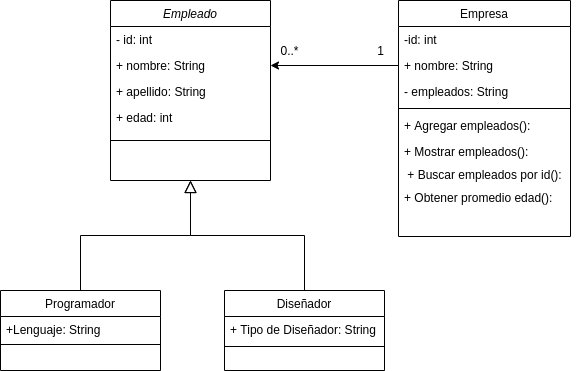

The diagram above was exported from draw.io. Its source (the exported page's mxGraphModel, read from the mxfile embedded in the PNG):
<mxGraphModel dx="766" dy="489" grid="1" gridSize="10" guides="1" tooltips="1" connect="1" arrows="1" fold="1" page="1" pageScale="1" pageWidth="827" pageHeight="1169" math="0" shadow="0">
  <root>
    <mxCell id="WIyWlLk6GJQsqaUBKTNV-0" />
    <mxCell id="WIyWlLk6GJQsqaUBKTNV-1" parent="WIyWlLk6GJQsqaUBKTNV-0" />
    <mxCell id="zkfFHV4jXpPFQw0GAbJ--0" value="Empleado" style="swimlane;fontStyle=2;align=center;verticalAlign=top;childLayout=stackLayout;horizontal=1;startSize=26;horizontalStack=0;resizeParent=1;resizeLast=0;collapsible=1;marginBottom=0;rounded=0;shadow=0;strokeWidth=1;" parent="WIyWlLk6GJQsqaUBKTNV-1" vertex="1">
      <mxGeometry x="220" y="120" width="160" height="180" as="geometry">
        <mxRectangle x="230" y="140" width="160" height="26" as="alternateBounds" />
      </mxGeometry>
    </mxCell>
    <mxCell id="zkfFHV4jXpPFQw0GAbJ--1" value="- id: int" style="text;align=left;verticalAlign=top;spacingLeft=4;spacingRight=4;overflow=hidden;rotatable=0;points=[[0,0.5],[1,0.5]];portConstraint=eastwest;" parent="zkfFHV4jXpPFQw0GAbJ--0" vertex="1">
      <mxGeometry y="26" width="160" height="26" as="geometry" />
    </mxCell>
    <mxCell id="zkfFHV4jXpPFQw0GAbJ--2" value="+ nombre: String&#10;&#10;" style="text;align=left;verticalAlign=top;spacingLeft=4;spacingRight=4;overflow=hidden;rotatable=0;points=[[0,0.5],[1,0.5]];portConstraint=eastwest;rounded=0;shadow=0;html=0;" parent="zkfFHV4jXpPFQw0GAbJ--0" vertex="1">
      <mxGeometry y="52" width="160" height="26" as="geometry" />
    </mxCell>
    <mxCell id="zkfFHV4jXpPFQw0GAbJ--3" value="+ apellido: String" style="text;align=left;verticalAlign=top;spacingLeft=4;spacingRight=4;overflow=hidden;rotatable=0;points=[[0,0.5],[1,0.5]];portConstraint=eastwest;rounded=0;shadow=0;html=0;" parent="zkfFHV4jXpPFQw0GAbJ--0" vertex="1">
      <mxGeometry y="78" width="160" height="26" as="geometry" />
    </mxCell>
    <mxCell id="dCNTukquUCBn2A97sa02-9" value="+ edad: int" style="text;align=left;verticalAlign=top;spacingLeft=4;spacingRight=4;overflow=hidden;rotatable=0;points=[[0,0.5],[1,0.5]];portConstraint=eastwest;rounded=0;shadow=0;html=0;" parent="zkfFHV4jXpPFQw0GAbJ--0" vertex="1">
      <mxGeometry y="104" width="160" height="26" as="geometry" />
    </mxCell>
    <mxCell id="zkfFHV4jXpPFQw0GAbJ--4" value="" style="line;html=1;strokeWidth=1;align=left;verticalAlign=middle;spacingTop=-1;spacingLeft=3;spacingRight=3;rotatable=0;labelPosition=right;points=[];portConstraint=eastwest;" parent="zkfFHV4jXpPFQw0GAbJ--0" vertex="1">
      <mxGeometry y="130" width="160" height="20" as="geometry" />
    </mxCell>
    <mxCell id="zkfFHV4jXpPFQw0GAbJ--6" value="Programador" style="swimlane;fontStyle=0;align=center;verticalAlign=top;childLayout=stackLayout;horizontal=1;startSize=26;horizontalStack=0;resizeParent=1;resizeLast=0;collapsible=1;marginBottom=0;rounded=0;shadow=0;strokeWidth=1;" parent="WIyWlLk6GJQsqaUBKTNV-1" vertex="1">
      <mxGeometry x="110" y="410" width="160" height="80" as="geometry">
        <mxRectangle x="130" y="380" width="160" height="26" as="alternateBounds" />
      </mxGeometry>
    </mxCell>
    <mxCell id="dCNTukquUCBn2A97sa02-13" value="+Lenguaje: String" style="text;align=left;verticalAlign=top;spacingLeft=4;spacingRight=4;overflow=hidden;rotatable=0;points=[[0,0.5],[1,0.5]];portConstraint=eastwest;" parent="zkfFHV4jXpPFQw0GAbJ--6" vertex="1">
      <mxGeometry y="26" width="160" height="24" as="geometry" />
    </mxCell>
    <mxCell id="zkfFHV4jXpPFQw0GAbJ--9" value="" style="line;html=1;strokeWidth=1;align=left;verticalAlign=middle;spacingTop=-1;spacingLeft=3;spacingRight=3;rotatable=0;labelPosition=right;points=[];portConstraint=eastwest;" parent="zkfFHV4jXpPFQw0GAbJ--6" vertex="1">
      <mxGeometry y="50" width="160" height="8" as="geometry" />
    </mxCell>
    <mxCell id="zkfFHV4jXpPFQw0GAbJ--12" value="" style="endArrow=block;endSize=10;endFill=0;shadow=0;strokeWidth=1;rounded=0;edgeStyle=elbowEdgeStyle;elbow=vertical;" parent="WIyWlLk6GJQsqaUBKTNV-1" source="zkfFHV4jXpPFQw0GAbJ--6" target="zkfFHV4jXpPFQw0GAbJ--0" edge="1">
      <mxGeometry width="160" relative="1" as="geometry">
        <mxPoint x="200" y="203" as="sourcePoint" />
        <mxPoint x="200" y="203" as="targetPoint" />
      </mxGeometry>
    </mxCell>
    <mxCell id="zkfFHV4jXpPFQw0GAbJ--13" value="Diseñador" style="swimlane;fontStyle=0;align=center;verticalAlign=top;childLayout=stackLayout;horizontal=1;startSize=26;horizontalStack=0;resizeParent=1;resizeLast=0;collapsible=1;marginBottom=0;rounded=0;shadow=0;strokeWidth=1;" parent="WIyWlLk6GJQsqaUBKTNV-1" vertex="1">
      <mxGeometry x="334" y="410" width="160" height="80" as="geometry">
        <mxRectangle x="340" y="380" width="170" height="26" as="alternateBounds" />
      </mxGeometry>
    </mxCell>
    <mxCell id="dCNTukquUCBn2A97sa02-14" value="+ Tipo de Diseñador: String" style="text;align=left;verticalAlign=top;spacingLeft=4;spacingRight=4;overflow=hidden;rotatable=0;points=[[0,0.5],[1,0.5]];portConstraint=eastwest;" parent="zkfFHV4jXpPFQw0GAbJ--13" vertex="1">
      <mxGeometry y="26" width="160" height="26" as="geometry" />
    </mxCell>
    <mxCell id="zkfFHV4jXpPFQw0GAbJ--15" value="" style="line;html=1;strokeWidth=1;align=left;verticalAlign=middle;spacingTop=-1;spacingLeft=3;spacingRight=3;rotatable=0;labelPosition=right;points=[];portConstraint=eastwest;" parent="zkfFHV4jXpPFQw0GAbJ--13" vertex="1">
      <mxGeometry y="52" width="160" height="8" as="geometry" />
    </mxCell>
    <mxCell id="zkfFHV4jXpPFQw0GAbJ--16" value="" style="endArrow=block;endSize=10;endFill=0;shadow=0;strokeWidth=1;rounded=0;edgeStyle=elbowEdgeStyle;elbow=vertical;" parent="WIyWlLk6GJQsqaUBKTNV-1" source="zkfFHV4jXpPFQw0GAbJ--13" target="zkfFHV4jXpPFQw0GAbJ--0" edge="1">
      <mxGeometry width="160" relative="1" as="geometry">
        <mxPoint x="210" y="373" as="sourcePoint" />
        <mxPoint x="310" y="271" as="targetPoint" />
      </mxGeometry>
    </mxCell>
    <mxCell id="zkfFHV4jXpPFQw0GAbJ--17" value="Empresa" style="swimlane;fontStyle=0;align=center;verticalAlign=top;childLayout=stackLayout;horizontal=1;startSize=26;horizontalStack=0;resizeParent=1;resizeLast=0;collapsible=1;marginBottom=0;rounded=0;shadow=0;strokeWidth=1;" parent="WIyWlLk6GJQsqaUBKTNV-1" vertex="1">
      <mxGeometry x="508" y="120" width="172" height="236" as="geometry">
        <mxRectangle x="550" y="140" width="160" height="26" as="alternateBounds" />
      </mxGeometry>
    </mxCell>
    <mxCell id="zkfFHV4jXpPFQw0GAbJ--18" value="-id: int" style="text;align=left;verticalAlign=top;spacingLeft=4;spacingRight=4;overflow=hidden;rotatable=0;points=[[0,0.5],[1,0.5]];portConstraint=eastwest;" parent="zkfFHV4jXpPFQw0GAbJ--17" vertex="1">
      <mxGeometry y="26" width="172" height="26" as="geometry" />
    </mxCell>
    <mxCell id="zkfFHV4jXpPFQw0GAbJ--19" value="+ nombre: String" style="text;align=left;verticalAlign=top;spacingLeft=4;spacingRight=4;overflow=hidden;rotatable=0;points=[[0,0.5],[1,0.5]];portConstraint=eastwest;rounded=0;shadow=0;html=0;" parent="zkfFHV4jXpPFQw0GAbJ--17" vertex="1">
      <mxGeometry y="52" width="172" height="26" as="geometry" />
    </mxCell>
    <mxCell id="dCNTukquUCBn2A97sa02-15" value="- empleados: String" style="text;align=left;verticalAlign=top;spacingLeft=4;spacingRight=4;overflow=hidden;rotatable=0;points=[[0,0.5],[1,0.5]];portConstraint=eastwest;rounded=0;shadow=0;html=0;" parent="zkfFHV4jXpPFQw0GAbJ--17" vertex="1">
      <mxGeometry y="78" width="172" height="26" as="geometry" />
    </mxCell>
    <mxCell id="zkfFHV4jXpPFQw0GAbJ--23" value="" style="line;html=1;strokeWidth=1;align=left;verticalAlign=middle;spacingTop=-1;spacingLeft=3;spacingRight=3;rotatable=0;labelPosition=right;points=[];portConstraint=eastwest;" parent="zkfFHV4jXpPFQw0GAbJ--17" vertex="1">
      <mxGeometry y="104" width="172" height="8" as="geometry" />
    </mxCell>
    <mxCell id="zkfFHV4jXpPFQw0GAbJ--24" value="+ Agregar empleados():" style="text;align=left;verticalAlign=top;spacingLeft=4;spacingRight=4;overflow=hidden;rotatable=0;points=[[0,0.5],[1,0.5]];portConstraint=eastwest;" parent="zkfFHV4jXpPFQw0GAbJ--17" vertex="1">
      <mxGeometry y="112" width="172" height="26" as="geometry" />
    </mxCell>
    <mxCell id="zkfFHV4jXpPFQw0GAbJ--25" value="+ Mostrar empleados():" style="text;align=left;verticalAlign=top;spacingLeft=4;spacingRight=4;overflow=hidden;rotatable=0;points=[[0,0.5],[1,0.5]];portConstraint=eastwest;" parent="zkfFHV4jXpPFQw0GAbJ--17" vertex="1">
      <mxGeometry y="138" width="172" height="26" as="geometry" />
    </mxCell>
    <mxCell id="dCNTukquUCBn2A97sa02-3" value="+ Buscar empleados por id():" style="text;html=1;align=center;verticalAlign=middle;resizable=0;points=[];autosize=1;" parent="zkfFHV4jXpPFQw0GAbJ--17" vertex="1">
      <mxGeometry y="164" width="172" height="20" as="geometry" />
    </mxCell>
    <mxCell id="dCNTukquUCBn2A97sa02-6" style="edgeStyle=orthogonalEdgeStyle;rounded=0;orthogonalLoop=1;jettySize=auto;html=1;exitX=1;exitY=0.5;exitDx=0;exitDy=0;" parent="zkfFHV4jXpPFQw0GAbJ--17" source="zkfFHV4jXpPFQw0GAbJ--25" target="zkfFHV4jXpPFQw0GAbJ--25" edge="1">
      <mxGeometry relative="1" as="geometry" />
    </mxCell>
    <mxCell id="dCNTukquUCBn2A97sa02-10" value="+ Obtener promedio edad():" style="text;align=left;verticalAlign=top;spacingLeft=4;spacingRight=4;overflow=hidden;rotatable=0;points=[[0,0.5],[1,0.5]];portConstraint=eastwest;" parent="zkfFHV4jXpPFQw0GAbJ--17" vertex="1">
      <mxGeometry y="184" width="172" height="26" as="geometry" />
    </mxCell>
    <mxCell id="ciievtJji1EQstQBHJgD-3" value="" style="endArrow=classic;html=1;entryX=1;entryY=0.5;entryDx=0;entryDy=0;exitX=0;exitY=0.5;exitDx=0;exitDy=0;" parent="WIyWlLk6GJQsqaUBKTNV-1" source="zkfFHV4jXpPFQw0GAbJ--19" target="zkfFHV4jXpPFQw0GAbJ--2" edge="1">
      <mxGeometry width="50" height="50" relative="1" as="geometry">
        <mxPoint x="430" y="230" as="sourcePoint" />
        <mxPoint x="480" y="180" as="targetPoint" />
      </mxGeometry>
    </mxCell>
    <mxCell id="ciievtJji1EQstQBHJgD-4" value="&lt;font style=&quot;vertical-align: inherit&quot;&gt;&lt;font style=&quot;vertical-align: inherit&quot;&gt;0..*&lt;/font&gt;&lt;/font&gt;" style="text;html=1;align=center;verticalAlign=middle;resizable=0;points=[];autosize=1;" parent="WIyWlLk6GJQsqaUBKTNV-1" vertex="1">
      <mxGeometry x="384" y="160" width="30" height="20" as="geometry" />
    </mxCell>
    <mxCell id="ciievtJji1EQstQBHJgD-5" value="&lt;font style=&quot;vertical-align: inherit&quot;&gt;&lt;font style=&quot;vertical-align: inherit&quot;&gt;1&lt;br&gt;&lt;/font&gt;&lt;/font&gt;" style="text;html=1;align=center;verticalAlign=middle;resizable=0;points=[];autosize=1;" parent="WIyWlLk6GJQsqaUBKTNV-1" vertex="1">
      <mxGeometry x="480" y="160" width="20" height="20" as="geometry" />
    </mxCell>
  </root>
</mxGraphModel>